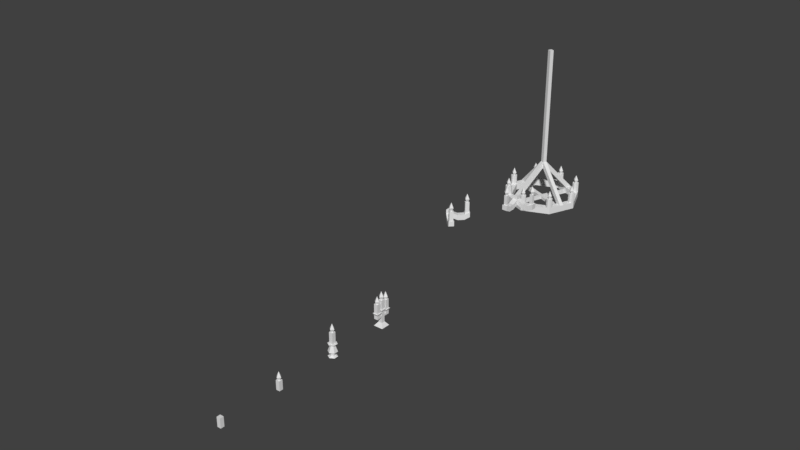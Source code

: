 # Source: interior_lights.blend  (saved by Blender 2.79.0; exported with 4.5.12 LTS)
import bpy
from mathutils import Matrix  # noqa: F401  (used for matrix-valued properties, if any)

bpy.ops.wm.read_factory_settings(use_empty=True)
scene = bpy.context.scene
scene.name = 'Scene'

# ---- collections
col_collection_1 = bpy.data.collections.new('Collection 1'); scene.collection.children.link(col_collection_1)
col_collection_20 = bpy.data.collections.new('Collection 20'); scene.collection.children.link(col_collection_20)
col_collection_20.hide_render = True
col_collection_20.hide_viewport = True

# ---- materials (node trees are filled in below, after node groups)
mat_candle = bpy.data.materials.new('Candle')
mat_candleflame = bpy.data.materials.new('CandleFlame')
mat_cooper = bpy.data.materials.new('Cooper')
mat_gold = bpy.data.materials.new('Gold')
mat_wood = bpy.data.materials.new('Wood')

# ---- material node trees

# ---- world
world_world = bpy.data.worlds.new('World'); scene.world = world_world
world_world.color = (0.05088, 0.05088, 0.05088)
world_world.use_sun_shadow = False
world_world.sun_shadow_jitter_overblur = 0.0
world_world.cycles.sampling_method = 'MANUAL'

# ---- meshes
me_candle_0_08x0_08x0_28_a = bpy.data.meshes.new('Candle_0.08x0.08x0.28_A')
me_candle_0_08x0_08x0_28_a.from_pydata([(-0.03, -0.03, 0.0), (-0.03, -0.03, 0.15), (-0.03, 0.03, 0.0), (-0.03, 0.03, 0.15), (0.03, -0.03, 0.0), (0.03, -0.03, 0.15), (0.03, 0.03, 0.0), (0.03, 0.03, 0.15), (0.0, 0.04, 0.2), (0.0, -3.91e-08, 0.28), (0.04, -4.085e-08, 0.2), (-3.497e-09, -0.04, 0.2), (-0.04, -3.862e-08, 0.2), (0.0, -0.04, 0.2), (0.0, -2.842e-15, 0.12), (0.04, -3.735e-08, 0.2), (-3.497e-09, 0.04, 0.2), (-0.04, -3.958e-08, 0.2)], [], [(0, 1, 3, 2), (2, 3, 7, 6), (6, 7, 5, 4), (4, 5, 1, 0), (2, 6, 4, 0), (7, 3, 1, 5), (8, 9, 10), (10, 9, 11), (11, 9, 12), (12, 9, 8), (8, 10, 11, 12), (13, 14, 15), (15, 14, 16), (16, 14, 17), (17, 14, 13), (13, 15, 16, 17)])
me_candle_0_08x0_08x0_28_a.polygons.foreach_set('material_index', [0, 0, 0, 0, 0, 0, 1, 1, 1, 1, 1, 1, 1, 1, 1, 1])
me_candle_0_08x0_08x0_28_a.materials.append(mat_candle)
me_candle_0_08x0_08x0_28_a.materials.append(mat_candleflame)
me_candle_0_08x0_08x0_28_a.use_remesh_preserve_volume = False
me_candle_0_08x0_08x0_28_a.use_remesh_preserve_attributes = False
me_candle_0_08x0_08x0_28_a.use_mirror_vertex_groups = False
me_candle_0_08x0_08x0_28_a.update()
me_candleflame_0_08x0_08x0_16_a = bpy.data.meshes.new('CandleFlame_0.08x0.08x0.16_A')
me_candleflame_0_08x0_08x0_16_a.from_pydata([(0.0, 0.1, 0.1), (0.0, -9.775e-08, 0.2), (0.1, -1.021e-07, 0.1), (-8.742e-09, -0.1, 0.1), (-0.1, -9.656e-08, 0.1), (0.0, -0.1, 0.1), (0.0, -7.105e-15, 0.0), (0.1, -9.338e-08, 0.1), (-8.742e-09, 0.1, 0.1), (-0.1, -9.894e-08, 0.1)], [], [(0, 1, 2), (2, 1, 3), (3, 1, 4), (4, 1, 0), (0, 2, 3, 4), (5, 6, 7), (7, 6, 8), (8, 6, 9), (9, 6, 5), (5, 7, 8, 9)])
me_candleflame_0_08x0_08x0_16_a.materials.append(mat_candleflame)
me_candleflame_0_08x0_08x0_16_a.use_remesh_preserve_volume = False
me_candleflame_0_08x0_08x0_16_a.use_remesh_preserve_attributes = False
me_candleflame_0_08x0_08x0_16_a.use_mirror_vertex_groups = False
me_candleflame_0_08x0_08x0_16_a.update()
me_candlestand01_0_15x0_15x0_4_a = bpy.data.meshes.new('CandleStand01_0.15x0.15x0.4_A')
me_candlestand01_0_15x0_15x0_4_a.from_pydata([(0.0, 0.072, 0.0), (0.0, 0.072, 0.2), (0.06235, 0.036, 0.0), (0.06235, 0.036, 0.2), (0.06235, -0.036, 0.0), (0.06235, -0.036, 0.2), (-6.294e-09, -0.072, 0.0), (-6.294e-09, -0.072, 0.2), (-0.06235, -0.036, 0.0), (-0.06235, -0.036, 0.2), (-0.06235, 0.036, 0.0), (-0.06235, 0.036, 0.2), (-5.588e-10, 0.036, 0.01875), (-5.588e-10, 0.036, 0.05188), (0.0, 0.072, 0.07709), (0.06235, 0.036, 0.07709), (0.03118, 0.018, 0.05188), (0.03118, 0.018, 0.01875), (0.06235, -0.036, 0.07709), (0.03118, -0.018, 0.05188), (0.03118, -0.018, 0.01875), (-6.294e-09, -0.072, 0.07709), (-3.706e-09, -0.036, 0.05188), (-3.706e-09, -0.036, 0.01875), (-0.06235, -0.036, 0.07709), (-0.03118, -0.018, 0.05188), (-0.03118, -0.018, 0.01875), (-0.06235, 0.036, 0.07709), (-0.03118, 0.018, 0.05188), (-0.03118, 0.018, 0.01875), (-5.588e-10, 0.036, 0.175), (0.03118, 0.018, 0.175), (0.03118, -0.018, 0.175), (-3.706e-09, -0.036, 0.175), (-0.03118, -0.018, 0.175), (-0.03118, 0.018, 0.175), (-0.03, -0.03, 0.1993), (-0.03, -0.03, 0.3793), (-0.03, 0.03, 0.1993), (-0.03, 0.03, 0.3793), (0.03, -0.03, 0.1993), (0.03, -0.03, 0.3793), (0.03, 0.03, 0.1993), (0.03, 0.03, 0.3793), (0.0, 0.04, 0.4293), (0.0, -3.91e-08, 0.5093), (0.04, -4.085e-08, 0.4293), (-3.497e-09, -0.04, 0.4293), (-0.04, -3.862e-08, 0.4293), (0.0, -0.04, 0.4293), (0.0, -2.842e-15, 0.3493), (0.04, -3.735e-08, 0.4293), (-3.497e-09, 0.04, 0.4293), (-0.04, -3.958e-08, 0.4293)], [], [(30, 1, 3, 31), (31, 3, 5, 32), (32, 5, 7, 33), (33, 7, 9, 34), (3, 1, 11, 9, 7, 5), (34, 9, 11, 35), (35, 11, 1, 30), (0, 2, 4, 6, 8, 10), (10, 29, 12, 0), (29, 28, 13, 12), (28, 27, 14, 13), (8, 26, 29, 10), (26, 25, 28, 29), (25, 24, 27, 28), (6, 23, 26, 8), (23, 22, 25, 26), (22, 21, 24, 25), (4, 20, 23, 6), (20, 19, 22, 23), (19, 18, 21, 22), (2, 17, 20, 4), (17, 16, 19, 20), (16, 15, 18, 19), (0, 12, 17, 2), (12, 13, 16, 17), (13, 14, 15, 16), (27, 35, 30, 14), (24, 34, 35, 27), (21, 33, 34, 24), (18, 32, 33, 21), (15, 31, 32, 18), (14, 30, 31, 15), (36, 37, 39, 38), (38, 39, 43, 42), (42, 43, 41, 40), (40, 41, 37, 36), (38, 42, 40, 36), (43, 39, 37, 41), (44, 45, 46), (46, 45, 47), (47, 45, 48), (48, 45, 44), (44, 46, 47, 48), (49, 50, 51), (51, 50, 52), (52, 50, 53), (53, 50, 49), (49, 51, 52, 53)])
me_candlestand01_0_15x0_15x0_4_a.polygons.foreach_set('material_index', [0, 0, 0, 0, 0, 0, 0, 0, 0, 0, 0, 0, 0, 0, 0, 0, 0, 0, 0, 0, 0, 0, 0, 0, 0, 0, 0, 0, 0, 0, 0, 0, 1, 1, 1, 1, 0, 1, 2, 2, 2, 2, 2, 2, 2, 2, 2, 2])
me_candlestand01_0_15x0_15x0_4_a.materials.append(mat_cooper)
me_candlestand01_0_15x0_15x0_4_a.materials.append(mat_candle)
me_candlestand01_0_15x0_15x0_4_a.materials.append(mat_candleflame)
me_candlestand01_0_15x0_15x0_4_a.use_remesh_preserve_volume = False
me_candlestand01_0_15x0_15x0_4_a.use_remesh_preserve_attributes = False
me_candlestand01_0_15x0_15x0_4_a.use_mirror_vertex_groups = False
me_candlestand01_0_15x0_15x0_4_a.update()
me_candlebase_0_06x0_06x0_15_a = bpy.data.meshes.new('CandleBase_0.06x0.06x0.15_A')
me_candlebase_0_06x0_06x0_15_a.from_pydata([(-0.03, -0.03, 0.0), (-0.03, -0.03, 0.15), (-0.03, 0.03, 0.0), (-0.03, 0.03, 0.15), (0.03, -0.03, 0.0), (0.03, -0.03, 0.15), (0.03, 0.03, 0.0), (0.03, 0.03, 0.15)], [], [(0, 1, 3, 2), (2, 3, 7, 6), (6, 7, 5, 4), (4, 5, 1, 0), (2, 6, 4, 0), (7, 3, 1, 5)])
me_candlebase_0_06x0_06x0_15_a.materials.append(mat_candle)
me_candlebase_0_06x0_06x0_15_a.use_remesh_preserve_volume = False
me_candlebase_0_06x0_06x0_15_a.use_remesh_preserve_attributes = False
me_candlebase_0_06x0_06x0_15_a.use_mirror_vertex_groups = False
me_candlebase_0_06x0_06x0_15_a.update()
me_lightwall_1x0_5x2_a = bpy.data.meshes.new('LightWall_1x0.5x2_A')
me_lightwall_1x0_5x2_a.from_pydata([(2.433e-08, 0.5566, 1.12), (0.05657, 0.5, 1.12), (1.938e-08, 0.4434, 1.12), (2.433e-08, 0.5566, 1.2), (0.05657, 0.5, 1.2), (1.938e-08, 0.4434, 1.2), (-0.03394, 0.5, 1.26), (0.2451, 0.3114, 1.12), (0.1886, 0.2549, 1.12), (0.231, 0.3114, 1.2), (0.1886, 0.269, 1.2), (0.1886, 0.7451, 1.12), (0.2451, 0.6886, 1.12), (0.1886, 0.731, 1.2), (0.231, 0.6886, 1.2), (0.1461, 0.6886, 1.2), (0.132, 0.6886, 1.08), (0.1886, 0.632, 1.08), (0.1886, 0.6461, 1.2), (0.132, 0.3114, 1.08), (0.1461, 0.3114, 1.2), (0.1886, 0.3539, 1.2), (0.1886, 0.368, 1.08), (2.433e-08, 0.5566, 1.26), (0.05657, 0.5, 1.26), (1.938e-08, 0.4434, 1.26), (0.2451, 0.3114, 1.2), (0.1886, 0.2549, 1.2), (0.1886, 0.7451, 1.2), (0.2451, 0.6886, 1.2), (0.132, 0.6886, 1.16), (0.1886, 0.632, 1.16), (0.132, 0.3114, 1.16), (0.1886, 0.368, 1.16), (0.231, 0.3114, 1.35), (0.1886, 0.269, 1.35), (0.1886, 0.731, 1.35), (0.231, 0.6886, 1.35), (0.1461, 0.6886, 1.35), (0.1886, 0.6461, 1.35), (0.1461, 0.3114, 1.35), (0.1886, 0.3539, 1.35), (0.066, 0.6226, 1.08), (0.1226, 0.566, 1.08), (0.1226, 0.566, 1.16), (0.066, 0.6226, 1.16), (0.066, 0.3774, 1.16), (0.1226, 0.434, 1.16), (0.1226, 0.434, 1.08), (0.066, 0.3774, 1.08), (0.1886, 0.7286, 1.4), (0.1886, 0.6886, 1.48), (0.2286, 0.6886, 1.4), (0.1886, 0.6486, 1.4), (0.1486, 0.6886, 1.4), (0.1886, 0.6486, 1.4), (0.1886, 0.6886, 1.32), (0.2286, 0.6886, 1.4), (0.1886, 0.7286, 1.4), (0.1486, 0.6886, 1.4), (0.1886, 0.3514, 1.4), (0.1886, 0.3114, 1.48), (0.2286, 0.3114, 1.4), (0.1886, 0.2714, 1.4), (0.1486, 0.3114, 1.4), (0.1886, 0.2714, 1.4), (0.1886, 0.3114, 1.32), (0.2286, 0.3114, 1.4), (0.1886, 0.3514, 1.4), (0.1486, 0.3114, 1.4)], [], [(5, 4, 24, 25), (16, 30, 28, 11), (32, 19, 8, 27), (4, 3, 23, 24), (10, 9, 34, 35), (8, 7, 26, 27), (22, 33, 26, 7), (19, 22, 7, 8), (12, 11, 28, 29), (17, 16, 11, 12), (31, 17, 12, 29), (45, 44, 31, 30), (44, 43, 17, 31), (43, 42, 16, 17), (42, 45, 30, 16), (49, 48, 22, 19), (48, 47, 33, 22), (47, 46, 32, 33), (46, 49, 19, 32), (5, 3, 0, 2), (1, 2, 0), (24, 23, 25), (5, 25, 23, 3), (9, 10, 27, 26), (13, 14, 29, 28), (15, 13, 28, 30), (14, 18, 31, 29), (18, 15, 30, 31), (10, 20, 32, 27), (21, 9, 26, 33), (20, 21, 33, 32), (41, 40, 35, 34), (38, 39, 37, 36), (14, 13, 36, 37), (13, 15, 38, 36), (20, 10, 35, 40), (18, 14, 37, 39), (9, 21, 41, 34), (15, 18, 39, 38), (21, 20, 40, 41), (0, 3, 45, 42), (1, 0, 42, 43), (4, 1, 43, 44), (3, 4, 44, 45), (5, 2, 49, 46), (4, 5, 46, 47), (1, 4, 47, 48), (2, 1, 48, 49), (50, 51, 52), (52, 51, 53), (53, 51, 54), (54, 51, 50), (50, 52, 53, 54), (55, 56, 57), (57, 56, 58), (58, 56, 59), (59, 56, 55), (55, 57, 58, 59), (60, 61, 62), (62, 61, 63), (63, 61, 64), (64, 61, 60), (60, 62, 63, 64), (65, 66, 67), (67, 66, 68), (68, 66, 69), (69, 66, 65), (65, 67, 68, 69)])
me_lightwall_1x0_5x2_a.polygons.foreach_set('material_index', [0, 0, 0, 0, 1, 0, 0, 0, 0, 0, 0, 0, 0, 0, 0, 0, 0, 0, 0, 0, 0, 0, 0, 0, 0, 0, 0, 0, 0, 0, 0, 1, 1, 1, 1, 1, 1, 1, 1, 1, 0, 0, 0, 0, 0, 0, 0, 0, 2, 2, 2, 2, 2, 2, 2, 2, 2, 2, 2, 2, 2, 2, 2, 2, 2, 2, 2, 2])
me_lightwall_1x0_5x2_a.materials.append(mat_cooper)
me_lightwall_1x0_5x2_a.materials.append(mat_candle)
me_lightwall_1x0_5x2_a.materials.append(mat_candleflame)
me_lightwall_1x0_5x2_a.use_remesh_preserve_volume = False
me_lightwall_1x0_5x2_a.use_remesh_preserve_attributes = False
me_lightwall_1x0_5x2_a.use_mirror_vertex_groups = False
me_lightwall_1x0_5x2_a.update()
me_candlestand02_0_3x0_15x0_5_a = bpy.data.meshes.new('CandleStand02_0.3x0.15x0.5_A')
me_candlestand02_0_3x0_15x0_5_a.from_pydata([(0.03, -0.03, 0.09), (0.03, -0.03, 0.21), (-0.03, -0.03, 0.09), (-0.03, -0.03, 0.21), (0.03, 0.03, 0.09), (0.03, 0.03, 0.21), (-0.03, 0.03, 0.09), (-0.03, 0.03, 0.21), (0.03, -0.03, 0.15), (-0.03, -0.03, 0.15), (-0.03, 0.03, 0.15), (0.03, 0.03, 0.15), (0.045, -0.045, 0.27), (-0.045, -0.045, 0.27), (-0.045, 0.045, 0.27), (0.045, 0.045, 0.27), (0.03, -0.06, 0.15), (0.03, -0.06, 0.21), (-0.03, -0.06, 0.21), (-0.03, -0.06, 0.15), (0.03, -0.12, 0.15), (0.03, -0.12, 0.21), (-0.03, -0.12, 0.21), (-0.03, -0.12, 0.15), (-0.03, 0.06, 0.21), (0.03, 0.06, 0.21), (-0.03, 0.06, 0.15), (0.03, 0.06, 0.15), (-0.03, 0.12, 0.21), (0.03, 0.12, 0.21), (-0.03, 0.12, 0.15), (0.03, 0.12, 0.15), (0.045, -0.045, 0.24), (-0.045, -0.045, 0.24), (0.045, -0.135, 0.24), (-0.045, -0.135, 0.24), (-0.045, 0.045, 0.24), (0.045, 0.045, 0.24), (-0.045, 0.135, 0.24), (0.045, 0.135, 0.24), (-0.03, -0.03, 0.06), (0.03, -0.03, 0.06), (-0.03, 0.03, 0.06), (0.03, 0.03, 0.06), (-0.075, -0.075, 0.0), (0.075, -0.075, 0.0), (-0.075, 0.075, 0.0), (0.075, 0.075, 0.0), (-0.03, 0.03, 0.24), (0.03, 0.03, 0.24), (0.03, -0.03, 0.24), (-0.03, -0.03, 0.24), (0.03, -0.03, 0.18), (-0.03, -0.03, 0.18), (-0.03, 0.03, 0.18), (0.03, 0.03, 0.18), (0.03, -0.06, 0.18), (-0.03, -0.06, 0.18), (-0.03, 0.06, 0.18), (0.03, 0.06, 0.18), (0.03, -0.03, 0.27), (0.03, -0.03, 0.42), (-0.03, -0.03, 0.27), (-0.03, -0.03, 0.42), (0.03, 0.03, 0.27), (0.03, 0.03, 0.42), (-0.03, 0.03, 0.27), (-0.03, 0.03, 0.42), (0.03, 0.06, 0.24), (0.03, 0.06, 0.39), (-0.03, 0.06, 0.24), (-0.03, 0.06, 0.39), (0.03, 0.12, 0.24), (0.03, 0.12, 0.39), (-0.03, 0.12, 0.24), (-0.03, 0.12, 0.39), (0.03, -0.12, 0.24), (0.03, -0.12, 0.39), (-0.03, -0.12, 0.24), (-0.03, -0.12, 0.39), (0.03, -0.06, 0.24), (0.03, -0.06, 0.39), (-0.03, -0.06, 0.24), (-0.03, -0.06, 0.39), (0.0, 0.13, 0.43), (0.0, 0.09, 0.51), (0.04, 0.09, 0.43), (-3.497e-09, 0.05, 0.43), (-0.04, 0.09, 0.43), (0.0, 0.05, 0.43), (0.0, 0.09, 0.35), (0.04, 0.09, 0.43), (-3.497e-09, 0.13, 0.43), (-0.04, 0.09, 0.43), (0.0, -0.05, 0.43), (0.0, -0.09, 0.51), (0.04, -0.09, 0.43), (-3.497e-09, -0.13, 0.43), (-0.04, -0.09, 0.43), (0.0, -0.13, 0.43), (0.0, -0.09, 0.35), (0.04, -0.09, 0.43), (-3.497e-09, -0.05, 0.43), (-0.04, -0.09, 0.43), (0.0, 0.04, 0.47), (0.0, -3.91e-08, 0.55), (0.04, -4.085e-08, 0.47), (-3.497e-09, -0.04, 0.47), (-0.04, -3.862e-08, 0.47), (0.0, -0.04, 0.47), (0.0, -2.842e-15, 0.39), (0.04, -3.735e-08, 0.47), (-3.497e-09, 0.04, 0.47), (-0.04, -3.958e-08, 0.47)], [(9, 2), (10, 6), (11, 4), (0, 8)], [(9, 3, 7, 10), (27, 59, 55, 11), (11, 5, 1, 8), (15, 49, 48, 14), (14, 13, 12, 15), (3, 1, 50, 51), (13, 14, 48, 51), (18, 19, 23, 22), (9, 8, 16, 19), (20, 21, 22, 23), (16, 17, 21, 20), (19, 16, 20, 23), (29, 28, 38, 39), (26, 24, 28, 30), (11, 10, 26, 27), (16, 8, 52, 56), (58, 26, 10, 54), (30, 28, 29, 31), (25, 27, 31, 29), (28, 24, 36, 38), (27, 26, 30, 31), (32, 33, 35, 34), (36, 37, 39, 38), (18, 22, 35, 33), (25, 29, 39, 37), (22, 21, 34, 35), (24, 25, 37, 36), (21, 17, 32, 34), (17, 18, 33, 32), (41, 40, 44, 45), (13, 51, 50, 12), (43, 11, 8, 41), (42, 10, 11, 43), (40, 9, 10, 42), (41, 8, 9, 40), (44, 46, 47, 45), (42, 43, 47, 46), (43, 41, 45, 47), (40, 42, 46, 44), (3, 51, 48, 7), (5, 7, 48, 49), (15, 12, 50, 49), (5, 49, 50, 1), (54, 55, 59, 58), (52, 53, 57, 56), (25, 24, 58, 59), (7, 5, 55, 54), (1, 3, 53, 52), (18, 17, 56, 57), (53, 9, 19, 57), (60, 61, 63, 62), (62, 63, 67, 66), (66, 67, 65, 64), (64, 65, 61, 60), (62, 66, 64, 60), (67, 63, 61, 65), (68, 69, 71, 70), (70, 71, 75, 74), (74, 75, 73, 72), (72, 73, 69, 68), (70, 74, 72, 68), (75, 71, 69, 73), (76, 77, 79, 78), (78, 79, 83, 82), (82, 83, 81, 80), (80, 81, 77, 76), (78, 82, 80, 76), (83, 79, 77, 81), (84, 85, 86), (86, 85, 87), (87, 85, 88), (88, 85, 84), (84, 86, 87, 88), (89, 90, 91), (91, 90, 92), (92, 90, 93), (93, 90, 89), (89, 91, 92, 93), (94, 95, 96), (96, 95, 97), (97, 95, 98), (98, 95, 94), (94, 96, 97, 98), (99, 100, 101), (101, 100, 102), (102, 100, 103), (103, 100, 99), (99, 101, 102, 103), (104, 105, 106), (106, 105, 107), (107, 105, 108), (108, 105, 104), (104, 106, 107, 108), (109, 110, 111), (111, 110, 112), (112, 110, 113), (113, 110, 109), (109, 111, 112, 113)])
me_candlestand02_0_3x0_15x0_5_a.polygons.foreach_set('material_index', [0, 0, 0, 0, 0, 0, 0, 0, 0, 0, 0, 0, 0, 0, 0, 0, 0, 0, 0, 0, 0, 0, 0, 0, 0, 0, 0, 0, 0, 0, 0, 0, 0, 0, 0, 0, 0, 0, 0, 0, 0, 0, 0, 0, 0, 0, 0, 0, 0, 0, 1, 1, 1, 1, 1, 1, 1, 1, 1, 1, 0, 1, 1, 1, 1, 1, 0, 1, 2, 2, 2, 2, 2, 2, 2, 2, 2, 2, 2, 2, 2, 2, 2, 2, 2, 2, 2, 2, 2, 2, 2, 2, 2, 2, 2, 2, 2, 2])
me_candlestand02_0_3x0_15x0_5_a.materials.append(mat_gold)
me_candlestand02_0_3x0_15x0_5_a.materials.append(mat_candle)
me_candlestand02_0_3x0_15x0_5_a.materials.append(mat_candleflame)
me_candlestand02_0_3x0_15x0_5_a.use_remesh_preserve_volume = False
me_candlestand02_0_3x0_15x0_5_a.use_remesh_preserve_attributes = False
me_candlestand02_0_3x0_15x0_5_a.use_mirror_vertex_groups = False
me_candlestand02_0_3x0_15x0_5_a.update()
me_lightwalltri_1x1x2_a = bpy.data.meshes.new('LightWallTri_1x1x2_A')
me_lightwalltri_1x1x2_a.from_pydata([(-0.46, -0.46, 1.12), (-0.46, -0.54, 1.12), (-0.54, -0.54, 1.12), (-0.46, -0.46, 1.2), (-0.46, -0.54, 1.2), (-0.54, -0.54, 1.2), (-0.524, -0.476, 1.26), (-0.46, -0.8067, 1.12), (-0.54, -0.8067, 1.12), (-0.476, -0.7907, 1.2), (-0.524, -0.7907, 1.2), (-0.1933, -0.46, 1.12), (-0.1933, -0.54, 1.12), (-0.2093, -0.476, 1.2), (-0.2093, -0.524, 1.2), (-0.2573, -0.476, 1.2), (-0.2733, -0.46, 1.08), (-0.2733, -0.54, 1.08), (-0.2573, -0.524, 1.2), (-0.54, -0.7267, 1.08), (-0.524, -0.7427, 1.2), (-0.476, -0.7427, 1.2), (-0.46, -0.7267, 1.08), (-0.46, -0.46, 1.26), (-0.46, -0.54, 1.26), (-0.54, -0.54, 1.26), (-0.46, -0.8067, 1.2), (-0.54, -0.8067, 1.2), (-0.1933, -0.46, 1.2), (-0.1933, -0.54, 1.2), (-0.2733, -0.46, 1.16), (-0.2733, -0.54, 1.16), (-0.54, -0.7267, 1.16), (-0.46, -0.7267, 1.16), (-0.476, -0.7907, 1.35), (-0.524, -0.7907, 1.35), (-0.2093, -0.476, 1.35), (-0.2093, -0.524, 1.35), (-0.2573, -0.476, 1.35), (-0.2573, -0.524, 1.35), (-0.524, -0.7427, 1.35), (-0.476, -0.7427, 1.35), (-0.3667, -0.46, 1.08), (-0.3667, -0.54, 1.08), (-0.3667, -0.54, 1.16), (-0.3667, -0.46, 1.16), (-0.54, -0.6333, 1.16), (-0.46, -0.6333, 1.16), (-0.46, -0.6333, 1.08), (-0.54, -0.6333, 1.08), (-0.2333, -0.46, 1.4), (-0.2333, -0.5, 1.48), (-0.1933, -0.5, 1.4), (-0.2333, -0.54, 1.4), (-0.2733, -0.5, 1.4), (-0.2333, -0.54, 1.4), (-0.2333, -0.5, 1.32), (-0.1933, -0.5, 1.4), (-0.2333, -0.46, 1.4), (-0.2733, -0.5, 1.4), (-0.5, -0.7267, 1.4), (-0.5, -0.7667, 1.48), (-0.46, -0.7667, 1.4), (-0.5, -0.8067, 1.4), (-0.54, -0.7667, 1.4), (-0.5, -0.8067, 1.4), (-0.5, -0.7667, 1.32), (-0.46, -0.7667, 1.4), (-0.5, -0.7267, 1.4), (-0.54, -0.7667, 1.4)], [], [(5, 4, 24, 25), (16, 30, 28, 11), (32, 19, 8, 27), (4, 3, 23, 24), (10, 9, 34, 35), (8, 7, 26, 27), (22, 33, 26, 7), (19, 22, 7, 8), (12, 11, 28, 29), (17, 16, 11, 12), (31, 17, 12, 29), (45, 44, 31, 30), (44, 43, 17, 31), (43, 42, 16, 17), (42, 45, 30, 16), (49, 48, 22, 19), (48, 47, 33, 22), (47, 46, 32, 33), (46, 49, 19, 32), (5, 3, 0, 2), (1, 2, 0), (24, 23, 25), (5, 25, 23, 3), (9, 10, 27, 26), (13, 14, 29, 28), (15, 13, 28, 30), (14, 18, 31, 29), (18, 15, 30, 31), (10, 20, 32, 27), (21, 9, 26, 33), (20, 21, 33, 32), (41, 40, 35, 34), (38, 39, 37, 36), (14, 13, 36, 37), (13, 15, 38, 36), (20, 10, 35, 40), (18, 14, 37, 39), (9, 21, 41, 34), (15, 18, 39, 38), (21, 20, 40, 41), (0, 3, 45, 42), (1, 0, 42, 43), (4, 1, 43, 44), (3, 4, 44, 45), (5, 2, 49, 46), (4, 5, 46, 47), (1, 4, 47, 48), (2, 1, 48, 49), (50, 51, 52), (52, 51, 53), (53, 51, 54), (54, 51, 50), (50, 52, 53, 54), (55, 56, 57), (57, 56, 58), (58, 56, 59), (59, 56, 55), (55, 57, 58, 59), (60, 61, 62), (62, 61, 63), (63, 61, 64), (64, 61, 60), (60, 62, 63, 64), (65, 66, 67), (67, 66, 68), (68, 66, 69), (69, 66, 65), (65, 67, 68, 69)])
me_lightwalltri_1x1x2_a.polygons.foreach_set('material_index', [0, 0, 0, 0, 1, 0, 0, 0, 0, 0, 0, 0, 0, 0, 0, 0, 0, 0, 0, 0, 0, 0, 0, 0, 0, 0, 0, 0, 0, 0, 0, 1, 1, 1, 1, 1, 1, 1, 1, 1, 0, 0, 0, 0, 0, 0, 0, 0, 2, 2, 2, 2, 2, 2, 2, 2, 2, 2, 2, 2, 2, 2, 2, 2, 2, 2, 2, 2])
me_lightwalltri_1x1x2_a.materials.append(mat_cooper)
me_lightwalltri_1x1x2_a.materials.append(mat_candle)
me_lightwalltri_1x1x2_a.materials.append(mat_candleflame)
me_lightwalltri_1x1x2_a.use_remesh_preserve_volume = False
me_lightwalltri_1x1x2_a.use_remesh_preserve_attributes = False
me_lightwalltri_1x1x2_a.use_mirror_vertex_groups = False
me_lightwalltri_1x1x2_a.update()
me_lightceillarge_2x2x3_a = bpy.data.meshes.new('LightCeilLarge_2x2x3_A')
me_lightceillarge_2x2x3_a.from_pydata([(-0.3477, -0.3477, -2.5), (-0.3477, -0.3477, -2.4), (-0.4918, 1.065e-08, -2.5), (-0.4918, 1.065e-08, -2.4), (-0.3477, 0.3477, -2.5), (-0.3477, 0.3477, -2.4), (-0.6, 7.155e-09, -2.4), (-0.4243, 0.4243, -2.4), (-0.6, 7.155e-09, -2.5), (-0.55, 0.05, -2.4), (-0.55, 0.05, -2.25), (-0.5146, 0.03536, -2.4), (-0.5146, 0.03536, -2.25), (-0.5, -3.117e-09, -2.4), (-0.5, -3.117e-09, -2.25), (-0.5146, -0.03536, -2.4), (-0.5146, -0.03536, -2.25), (-0.55, -0.05, -2.4), (-0.55, -0.05, -2.25), (-0.5854, -0.03536, -2.4), (-0.5854, -0.03536, -2.25), (-0.6, -3.351e-10, -2.25), (-0.5854, 0.03536, -2.4), (-0.5854, 0.03536, -2.25), (-0.4243, -0.3536, -2.4), (-0.4243, -0.3536, -2.25), (-0.3889, -0.3389, -2.4), (-0.3889, -0.3389, -2.25), (-0.3536, -0.3536, -2.4), (-0.3536, -0.3536, -2.25), (-0.3389, -0.3889, -2.4), (-0.3389, -0.3889, -2.25), (-0.3536, -0.4243, -2.4), (-0.3536, -0.4243, -2.25), (-0.3889, -0.4389, -2.4), (-0.3889, -0.4389, -2.25), (-0.4243, -0.4243, -2.25), (-0.4389, -0.3889, -2.4), (-0.4389, -0.3889, -2.25), (-0.4083, 0.2016, -2.5), (-0.4312, 0.1461, -2.5), (-0.4312, 0.1461, -2.4), (-0.4083, 0.2016, -2.4), (-0.5236, 0.1844, -2.4), (-0.5007, 0.2398, -2.4), (-0.5007, 0.2398, -2.5), (-0.5236, 0.1844, -2.5), (-0.0392, -0.01624, -1.95), (-0.0392, -0.01624, -1.85), (0.3477, -0.3477, -2.5), (0.3477, -0.3477, -2.4), (4.009e-09, -0.4918, -2.5), (4.009e-09, -0.4918, -2.4), (0.4243, -0.4243, -2.4), (1.073e-08, -0.6, -2.4), (-0.4243, -0.4243, -2.4), (0.4243, 0.4243, -2.5), (0.4243, -0.4243, -2.5), (1.073e-08, -0.6, -2.5), (-0.4243, -0.4243, -2.5), (-0.05, -0.55, -2.4), (-0.05, -0.55, -2.25), (-0.03536, -0.5146, -2.4), (-0.03536, -0.5146, -2.25), (1.802e-08, -0.5, -2.4), (1.802e-08, -0.5, -2.25), (0.03536, -0.5146, -2.4), (0.03536, -0.5146, -2.25), (0.05, -0.55, -2.4), (0.05, -0.55, -2.25), (0.03536, -0.5854, -2.4), (0.03536, -0.5854, -2.25), (1.822e-08, -0.6, -2.25), (-0.03536, -0.5854, -2.4), (-0.03536, -0.5854, -2.25), (0.3536, -0.4243, -2.4), (0.3536, -0.4243, -2.25), (0.3389, -0.3889, -2.4), (0.3389, -0.3889, -2.25), (0.3536, -0.3536, -2.4), (0.3536, -0.3536, -2.25), (0.3889, -0.3389, -2.4), (0.3889, -0.3389, -2.25), (0.4243, -0.3536, -2.4), (0.4243, -0.3536, -2.25), (0.4389, -0.3889, -2.4), (0.4389, -0.3889, -2.25), (0.4243, -0.4243, -2.25), (0.3889, -0.4389, -2.4), (0.3889, -0.4389, -2.25), (-0.2016, -0.4083, -2.5), (-0.1461, -0.4312, -2.5), (-0.1461, -0.4312, -2.4), (-0.2016, -0.4083, -2.4), (-0.1844, -0.5236, -2.4), (-0.2398, -0.5007, -2.4), (-0.2398, -0.5007, -2.5), (-0.1844, -0.5236, -2.5), (0.01624, -0.0392, -1.95), (0.01624, -0.0392, -1.85), (0.3477, 0.3477, -2.5), (0.3477, 0.3477, -2.4), (0.4918, 9.194e-08, -2.5), (0.4918, 9.194e-08, -2.4), (0.6, 1.18e-07, -2.4), (-0.4243, 0.4243, -2.5), (0.6, 1.18e-07, -2.5), (0.55, -0.05, -2.4), (0.55, -0.05, -2.25), (0.5146, -0.03536, -2.4), (0.5146, -0.03536, -2.25), (0.5, 1.074e-07, -2.4), (0.5, 1.074e-07, -2.25), (0.5146, 0.03536, -2.4), (0.5146, 0.03536, -2.25), (0.55, 0.05, -2.4), (0.55, 0.05, -2.25), (0.5854, 0.03536, -2.4), (0.5854, 0.03536, -2.25), (0.6, 1.255e-07, -2.25), (0.5854, -0.03536, -2.4), (0.5854, -0.03536, -2.25), (0.4243, 0.3536, -2.4), (0.4243, 0.3536, -2.25), (0.3889, 0.3389, -2.4), (0.3889, 0.3389, -2.25), (0.3536, 0.3536, -2.4), (0.3536, 0.3536, -2.25), (0.3389, 0.3889, -2.4), (0.3389, 0.3889, -2.25), (0.3536, 0.4243, -2.4), (0.3536, 0.4243, -2.25), (0.3889, 0.4389, -2.4), (0.3889, 0.4389, -2.25), (0.4243, 0.4243, -2.4), (0.4243, 0.4243, -2.25), (0.4389, 0.3889, -2.4), (0.4389, 0.3889, -2.25), (0.4083, -0.2016, -2.5), (0.4312, -0.1461, -2.5), (0.4312, -0.1461, -2.4), (0.4083, -0.2016, -2.4), (0.5236, -0.1844, -2.4), (0.5007, -0.2398, -2.4), (0.5007, -0.2398, -2.5), (0.5236, -0.1844, -2.5), (0.0392, 0.01624, -1.95), (0.0392, 0.01624, -1.85), (-6.263e-08, 0.4918, -2.5), (-6.263e-08, 0.4918, -2.4), (-8.225e-08, 0.6, -2.5), (0.0392, 0.01624, 0.0), (0.05, 0.55, -2.4), (0.05, 0.55, -2.25), (0.03536, 0.5146, -2.4), (0.03536, 0.5146, -2.25), (-7.762e-08, 0.5, -2.4), (-7.762e-08, 0.5, -2.25), (-0.03536, 0.5146, -2.4), (-0.03536, 0.5146, -2.25), (-0.05, 0.55, -2.4), (-0.05, 0.55, -2.25), (-0.03536, 0.5854, -2.4), (-0.03536, 0.5854, -2.25), (-8.974e-08, 0.6, -2.4), (-8.974e-08, 0.6, -2.25), (0.03536, 0.5854, -2.4), (0.03536, 0.5854, -2.25), (-0.3536, 0.4243, -2.4), (-0.3536, 0.4243, -2.25), (-0.3389, 0.3889, -2.4), (-0.3389, 0.3889, -2.25), (-0.3536, 0.3536, -2.4), (-0.3536, 0.3536, -2.25), (-0.3889, 0.3389, -2.4), (-0.3889, 0.3389, -2.25), (-0.4243, 0.3536, -2.4), (-0.4243, 0.3536, -2.25), (-0.4389, 0.3889, -2.4), (-0.4389, 0.3889, -2.25), (0.01624, -0.0392, 0.0), (-0.4243, 0.4243, -2.25), (-0.3889, 0.4389, -2.4), (-0.3889, 0.4389, -2.25), (0.2016, 0.4083, -2.5), (0.1461, 0.4312, -2.5), (0.1461, 0.4312, -2.4), (0.2016, 0.4083, -2.4), (0.1844, 0.5236, -2.4), (0.2398, 0.5007, -2.4), (0.2398, 0.5007, -2.5), (0.1844, 0.5236, -2.5), (-0.0392, -0.01624, 0.0), (-0.01624, 0.0392, -1.95), (-0.01624, 0.0392, 0.0), (-0.01624, 0.0392, -1.85), (0.1461, 0.4312, -2.45), (0.2016, 0.4083, -2.45), (-0.4312, 0.1461, -2.45), (-0.4083, 0.2016, -2.45), (-0.1461, -0.4312, -2.45), (-0.2016, -0.4083, -2.45), (0.4312, -0.1461, -2.45), (0.4083, -0.2016, -2.45), (-0.01624, 0.0392, -2.5), (-0.01624, 0.0392, -2.45), (0.0392, 0.01624, -2.5), (0.0392, 0.01624, -2.45), (0.01624, -0.0392, -2.5), (-0.0392, -0.01624, -2.5), (0.01624, -0.0392, -2.45), (-0.0392, -0.01624, -2.45), (-0.3889, -0.3489, -2.2), (-0.3889, -0.3889, -2.12), (-0.3489, -0.3889, -2.2), (-0.3889, -0.4289, -2.2), (-0.4289, -0.3889, -2.2), (-0.3889, -0.4289, -2.2), (-0.3889, -0.3889, -2.28), (-0.3489, -0.3889, -2.2), (-0.3889, -0.3489, -2.2), (-0.4289, -0.3889, -2.2), (-0.55, 0.04, -2.2), (-0.55, -3.91e-08, -2.12), (-0.51, -4.085e-08, -2.2), (-0.55, -0.04, -2.2), (-0.59, -3.862e-08, -2.2), (-0.55, -0.04, -2.2), (-0.55, -2.842e-15, -2.28), (-0.51, -3.735e-08, -2.2), (-0.55, 0.04, -2.2), (-0.59, -3.958e-08, -2.2), (-0.3889, 0.4289, -2.2), (-0.3889, 0.3889, -2.12), (-0.3489, 0.3889, -2.2), (-0.3889, 0.3489, -2.2), (-0.4289, 0.3889, -2.2), (-0.3889, 0.3489, -2.2), (-0.3889, 0.3889, -2.28), (-0.3489, 0.3889, -2.2), (-0.3889, 0.4289, -2.2), (-0.4289, 0.3889, -2.2), (-8.941e-08, 0.59, -2.2), (-8.941e-08, 0.55, -2.12), (0.04, 0.55, -2.2), (-9.29e-08, 0.51, -2.2), (-0.04, 0.55, -2.2), (-8.941e-08, 0.51, -2.2), (-8.941e-08, 0.55, -2.28), (0.04, 0.55, -2.2), (-9.29e-08, 0.59, -2.2), (-0.04, 0.55, -2.2), (0.3889, 0.4289, -2.2), (0.3889, 0.3889, -2.12), (0.4289, 0.3889, -2.2), (0.3889, 0.3489, -2.2), (0.3489, 0.3889, -2.2), (0.3889, 0.3489, -2.2), (0.3889, 0.3889, -2.28), (0.4289, 0.3889, -2.2), (0.3889, 0.4289, -2.2), (0.3489, 0.3889, -2.2), (0.55, 0.04, -2.2), (0.55, 8.011e-08, -2.12), (0.59, 7.836e-08, -2.2), (0.55, -0.04, -2.2), (0.51, 8.059e-08, -2.2), (0.55, -0.04, -2.2), (0.55, 1.192e-07, -2.28), (0.59, 8.186e-08, -2.2), (0.55, 0.04, -2.2), (0.51, 7.963e-08, -2.2), (0.3889, -0.3489, -2.2), (0.3889, -0.3889, -2.12), (0.4289, -0.3889, -2.2), (0.3889, -0.4289, -2.2), (0.3489, -0.3889, -2.2), (0.3889, -0.4289, -2.2), (0.3889, -0.3889, -2.28), (0.4289, -0.3889, -2.2), (0.3889, -0.3489, -2.2), (0.3489, -0.3889, -2.2), (0.0, -0.51, -2.2), (0.0, -0.55, -2.12), (0.04, -0.55, -2.2), (-3.497e-09, -0.59, -2.2), (-0.04, -0.55, -2.2), (0.0, -0.59, -2.2), (0.0, -0.55, -2.28), (0.04, -0.55, -2.2), (-3.497e-09, -0.51, -2.2), (-0.04, -0.55, -2.2)], [], [(59, 55, 6, 8), (45, 44, 7, 105), (1, 3, 6, 55), (42, 5, 7, 44), (2, 0, 59, 8), (40, 2, 8, 46), (41, 3, 2, 40, 198), (3, 1, 0, 2), (9, 10, 12, 11), (11, 12, 14, 13), (13, 14, 16, 15), (15, 16, 18, 17), (17, 18, 20, 19), (19, 20, 21, 6), (12, 10, 23, 21, 20, 18, 16, 14), (6, 21, 23, 22), (22, 23, 10, 9), (9, 11, 13, 15, 17, 19, 6, 22), (24, 25, 27, 26), (26, 27, 29, 28), (28, 29, 31, 30), (30, 31, 33, 32), (32, 33, 35, 34), (34, 35, 36, 55), (27, 25, 38, 36, 35, 33, 31, 29), (55, 36, 38, 37), (37, 38, 25, 24), (24, 26, 28, 30, 32, 34, 55, 37), (8, 6, 43, 46), (43, 41, 47, 48), (3, 41, 43, 6), (39, 40, 46, 45), (4, 39, 45, 105), (39, 199, 205, 204), (46, 43, 44, 45), (5, 42, 199, 39, 4), (47, 193, 195, 48), (42, 44, 195, 193), (44, 43, 48, 195), (41, 42, 193, 47), (57, 53, 54, 58), (96, 95, 55, 59), (50, 52, 54, 53), (93, 1, 55, 95), (51, 49, 57, 58), (91, 51, 58, 97), (92, 52, 51, 91, 200), (52, 50, 49, 51), (60, 61, 63, 62), (62, 63, 65, 64), (64, 65, 67, 66), (66, 67, 69, 68), (68, 69, 71, 70), (70, 71, 72, 54), (63, 61, 74, 72, 71, 69, 67, 65), (54, 72, 74, 73), (73, 74, 61, 60), (60, 62, 64, 66, 68, 70, 54, 73), (75, 76, 78, 77), (77, 78, 80, 79), (79, 80, 82, 81), (81, 82, 84, 83), (83, 84, 86, 85), (85, 86, 87, 53), (78, 76, 89, 87, 86, 84, 82, 80), (53, 87, 89, 88), (88, 89, 76, 75), (75, 77, 79, 81, 83, 85, 53, 88), (58, 54, 94, 97), (94, 92, 98, 99), (52, 92, 94, 54), (90, 91, 97, 96), (0, 90, 96, 59), (200, 91, 208, 210), (97, 94, 95, 96), (1, 93, 201, 90, 0), (98, 47, 48, 99), (93, 95, 48, 47), (95, 94, 99, 48), (92, 93, 47, 98), (56, 134, 104, 106), (144, 143, 53, 57), (101, 103, 104, 134), (141, 50, 53, 143), (102, 100, 56, 106), (139, 102, 106, 145), (140, 103, 102, 139, 202), (103, 101, 100, 102), (107, 108, 110, 109), (109, 110, 112, 111), (111, 112, 114, 113), (113, 114, 116, 115), (115, 116, 118, 117), (117, 118, 119, 104), (110, 108, 121, 119, 118, 116, 114, 112), (104, 119, 121, 120), (120, 121, 108, 107), (107, 109, 111, 113, 115, 117, 104, 120), (122, 123, 125, 124), (124, 125, 127, 126), (126, 127, 129, 128), (128, 129, 131, 130), (130, 131, 133, 132), (132, 133, 135, 134), (125, 123, 137, 135, 133, 131, 129, 127), (134, 135, 137, 136), (136, 137, 123, 122), (122, 124, 126, 128, 130, 132, 134, 136), (106, 104, 142, 145), (142, 140, 146, 147), (103, 140, 142, 104), (138, 139, 145, 144), (49, 138, 144, 57), (138, 203, 210, 208), (145, 142, 143, 144), (50, 141, 203, 138, 49), (146, 98, 99, 147), (141, 143, 99, 98), (143, 142, 147, 99), (140, 141, 98, 146), (105, 7, 164, 150), (190, 189, 134, 56), (5, 149, 164, 7), (187, 101, 134, 189), (148, 4, 105, 150), (185, 148, 150, 191), (186, 149, 148, 185, 196), (149, 5, 4, 148), (152, 153, 155, 154), (154, 155, 157, 156), (156, 157, 159, 158), (158, 159, 161, 160), (160, 161, 163, 162), (162, 163, 165, 164), (155, 153, 167, 165, 163, 161, 159, 157), (164, 165, 167, 166), (166, 167, 153, 152), (152, 154, 156, 158, 160, 162, 164, 166), (168, 169, 171, 170), (170, 171, 173, 172), (172, 173, 175, 174), (174, 175, 177, 176), (176, 177, 179, 178), (178, 179, 181, 7), (171, 169, 183, 181, 179, 177, 175, 173), (7, 181, 183, 182), (182, 183, 169, 168), (168, 170, 172, 174, 176, 178, 7, 182), (150, 164, 188, 191), (188, 186, 193, 195), (149, 186, 188, 164), (184, 185, 191, 190), (100, 184, 190, 56), (184, 197, 207, 206), (191, 188, 189, 190), (101, 187, 197, 184, 100), (193, 146, 147, 195), (187, 189, 147, 146), (189, 188, 195, 147), (186, 187, 146, 193), (195, 48, 192, 194), (192, 180, 151, 194), (48, 99, 180, 192), (99, 147, 151, 180), (147, 195, 194, 151), (187, 186, 196, 197), (42, 41, 198, 199), (93, 92, 200, 201), (141, 140, 202, 203), (207, 205, 204, 206), (197, 196, 205, 207), (196, 185, 204, 205), (185, 184, 206, 204), (210, 207, 206, 208), (203, 202, 207, 210), (139, 138, 208, 206), (202, 139, 206, 207), (211, 210, 208, 209), (90, 201, 211, 209), (201, 200, 210, 211), (91, 90, 209, 208), (205, 211, 209, 204), (199, 198, 211, 205), (198, 40, 209, 211), (40, 39, 204, 209), (205, 211, 210, 207), (209, 204, 206, 208), (212, 213, 214), (214, 213, 215), (215, 213, 216), (216, 213, 212), (212, 214, 215, 216), (217, 218, 219), (219, 218, 220), (220, 218, 221), (221, 218, 217), (217, 219, 220, 221), (222, 223, 224), (224, 223, 225), (225, 223, 226), (226, 223, 222), (222, 224, 225, 226), (227, 228, 229), (229, 228, 230), (230, 228, 231), (231, 228, 227), (227, 229, 230, 231), (232, 233, 234), (234, 233, 235), (235, 233, 236), (236, 233, 232), (232, 234, 235, 236), (237, 238, 239), (239, 238, 240), (240, 238, 241), (241, 238, 237), (237, 239, 240, 241), (242, 243, 244), (244, 243, 245), (245, 243, 246), (246, 243, 242), (242, 244, 245, 246), (247, 248, 249), (249, 248, 250), (250, 248, 251), (251, 248, 247), (247, 249, 250, 251), (252, 253, 254), (254, 253, 255), (255, 253, 256), (256, 253, 252), (252, 254, 255, 256), (257, 258, 259), (259, 258, 260), (260, 258, 261), (261, 258, 257), (257, 259, 260, 261), (262, 263, 264), (264, 263, 265), (265, 263, 266), (266, 263, 262), (262, 264, 265, 266), (267, 268, 269), (269, 268, 270), (270, 268, 271), (271, 268, 267), (267, 269, 270, 271), (272, 273, 274), (274, 273, 275), (275, 273, 276), (276, 273, 272), (272, 274, 275, 276), (277, 278, 279), (279, 278, 280), (280, 278, 281), (281, 278, 277), (277, 279, 280, 281), (282, 283, 284), (284, 283, 285), (285, 283, 286), (286, 283, 282), (282, 284, 285, 286), (287, 288, 289), (289, 288, 290), (290, 288, 291), (291, 288, 287), (287, 289, 290, 291)])
me_lightceillarge_2x2x3_a.polygons.foreach_set('material_index', [0, 0, 0, 0, 0, 0, 0, 0, 1, 1, 1, 1, 1, 1, 1, 1, 1, 0, 1, 1, 1, 1, 1, 1, 1, 1, 1, 0, 0, 0, 0, 0, 0, 0, 0, 0, 0, 0, 0, 0, 0, 0, 0, 0, 0, 0, 0, 0, 1, 1, 1, 1, 1, 1, 1, 1, 1, 0, 1, 1, 1, 1, 1, 1, 1, 1, 1, 0, 0, 0, 0, 0, 0, 0, 0, 0, 0, 0, 0, 0, 0, 0, 0, 0, 0, 0, 0, 0, 1, 1, 1, 1, 1, 1, 1, 1, 1, 0, 1, 1, 1, 1, 1, 1, 1, 1, 1, 0, 0, 0, 0, 0, 0, 0, 0, 0, 0, 0, 0, 0, 0, 0, 0, 0, 0, 0, 0, 0, 1, 1, 1, 1, 1, 1, 1, 1, 1, 0, 1, 1, 1, 1, 1, 1, 1, 1, 1, 0, 0, 0, 0, 0, 0, 0, 0, 0, 0, 0, 0, 0, 0, 0, 0, 0, 0, 0, 0, 0, 0, 0, 0, 0, 0, 0, 0, 0, 0, 0, 0, 0, 0, 0, 0, 0, 0, 0, 0, 2, 2, 2, 2, 2, 2, 2, 2, 2, 2, 2, 2, 2, 2, 2, 2, 2, 2, 2, 2, 2, 2, 2, 2, 2, 2, 2, 2, 2, 2, 2, 2, 2, 2, 2, 2, 2, 2, 2, 2, 2, 2, 2, 2, 2, 2, 2, 2, 2, 2, 2, 2, 2, 2, 2, 2, 2, 2, 2, 2, 2, 2, 2, 2, 2, 2, 2, 2, 2, 2, 2, 2, 2, 2, 2, 2, 2, 2, 2, 2])
me_lightceillarge_2x2x3_a.materials.append(mat_wood)
me_lightceillarge_2x2x3_a.materials.append(mat_candle)
me_lightceillarge_2x2x3_a.materials.append(mat_candleflame)
me_lightceillarge_2x2x3_a.use_remesh_preserve_volume = False
me_lightceillarge_2x2x3_a.use_remesh_preserve_attributes = False
me_lightceillarge_2x2x3_a.use_mirror_vertex_groups = False
me_lightceillarge_2x2x3_a.update()

# ---- objects
ob_candle_0_08x0_08x0_28 = bpy.data.objects.new('Candle_0.08x0.08x0.28', me_candle_0_08x0_08x0_28_a)
ob_candleflame_0_08x0_08x0_16 = bpy.data.objects.new('CandleFlame_0.08x0.08x0.16', me_candleflame_0_08x0_08x0_16_a)
ob_candlestand01_0_15x0_15x0_4 = bpy.data.objects.new('CandleStand01_0.15x0.15x0.4', me_candlestand01_0_15x0_15x0_4_a)
ob_candlebase_0_06x0_06x0_15 = bpy.data.objects.new('CandleBase_0.06x0.06x0.15', me_candlebase_0_06x0_06x0_15_a)
ob_lightwall_1x0_5x2 = bpy.data.objects.new('LightWall_1x0.5x2', me_lightwall_1x0_5x2_a)
ob_candlestand02_0_3x0_15x0_5 = bpy.data.objects.new('CandleStand02_0.3x0.15x0.5', me_candlestand02_0_3x0_15x0_5_a)
ob_lightwalltri_1x1x2 = bpy.data.objects.new('LightWallTri_1x1x2', me_lightwalltri_1x1x2_a)
ob_lightceillarge_2x2x3 = bpy.data.objects.new('LightCeilLarge_2x2x3', me_lightceillarge_2x2x3_a)
ob_materialsbi = bpy.data.objects.new('_MaterialsBI', None)

# ---- transforms, parenting, visibility, modifiers, constraints
ob_candle_0_08x0_08x0_28.location = (-2.0, -2.0, 0.0)
ob_candle_0_08x0_08x0_28.lineart.crease_threshold = 0.0
ob_candleflame_0_08x0_08x0_16.location = (-2.0, -4.0, 0.0)
ob_candleflame_0_08x0_08x0_16.scale = (0.4, 0.4, 0.8)
ob_candleflame_0_08x0_08x0_16.lineart.crease_threshold = 0.0
ob_candlestand01_0_15x0_15x0_4.location = (-2.0, -1.0, 0.0)
ob_candlestand01_0_15x0_15x0_4.lineart.crease_threshold = 0.0
ob_candlebase_0_06x0_06x0_15.location = (-2.0, -3.0, 0.0)
ob_candlebase_0_06x0_06x0_15.lineart.crease_threshold = 0.0
ob_lightwall_1x0_5x2.location = (-2.0, 1.0, 0.0)
ob_lightwall_1x0_5x2.lineart.crease_threshold = 0.0
ob_candlestand02_0_3x0_15x0_5.location = (-2.0, 0.0, 0.0)
ob_candlestand02_0_3x0_15x0_5.lineart.crease_threshold = 0.0
ob_lightwalltri_1x1x2.location = (-1.0, 3.0, 0.0)
ob_lightwalltri_1x1x2.lineart.crease_threshold = 0.0
ob_lightceillarge_2x2x3.location = (-2.0, 4.0, 3.0)
ob_lightceillarge_2x2x3.lineart.crease_threshold = 0.0
ob_materialsbi.location = (0.0, 0.0, 0.0)

# ---- collection membership
col_collection_1.objects.link(ob_candle_0_08x0_08x0_28)
col_collection_1.objects.link(ob_candleflame_0_08x0_08x0_16)
col_collection_1.objects.link(ob_candlestand01_0_15x0_15x0_4)
col_collection_1.objects.link(ob_candlebase_0_06x0_06x0_15)
col_collection_1.objects.link(ob_lightwall_1x0_5x2)
col_collection_1.objects.link(ob_candlestand02_0_3x0_15x0_5)
col_collection_1.objects.link(ob_lightwalltri_1x1x2)
col_collection_1.objects.link(ob_lightceillarge_2x2x3)
col_collection_20.objects.link(ob_materialsbi)

# ---- scene / render settings (as saved in the file)
scene.frame_start = 1; scene.frame_end = 250; scene.frame_set(1)
scene.render.engine = 'BLENDER_EEVEE_NEXT'
scene.render.resolution_percentage = 50
scene.render.dither_intensity = 0.0
scene.cycles.use_denoising = False
scene.cycles.samples = 128
scene.cycles.sampling_pattern = 'TABULATED_SOBOL'
scene.cycles.use_adaptive_sampling = False
scene.cycles.use_light_tree = False
scene.cycles.blur_glossy = 0.0
scene.cycles.sample_clamp_indirect = 0.0
scene.view_settings.view_transform = 'Standard'
bpy.context.view_layer.update()

# ---- added for rendering (the .blend has no active camera and no usable light): camera, sun
cam_auto = bpy.data.cameras.new('AutoCamera')
cam_auto.lens = 50.0
cam_auto.sensor_width = 36.0
cam_auto.clip_end = 1000.0
ob_auto_camera = bpy.data.objects.new('AutoCamera', cam_auto)
scene.collection.objects.link(ob_auto_camera)
ob_auto_camera.location = (6.66495, -9.99394, 8.34929)
ob_auto_camera.rotation_euler = (1.09748, -7.21219e-08, 0.694738)
scene.camera = ob_auto_camera
light_auto_sun = bpy.data.lights.new('AutoSun', 'SUN')
light_auto_sun.energy = 3.0
light_auto_sun.angle = 0.0523599
ob_auto_sun = bpy.data.objects.new('AutoSun', light_auto_sun)
scene.collection.objects.link(ob_auto_sun)
ob_auto_sun.rotation_euler = (0.872665, 0.174533, 0.523599)
bpy.context.view_layer.update()
